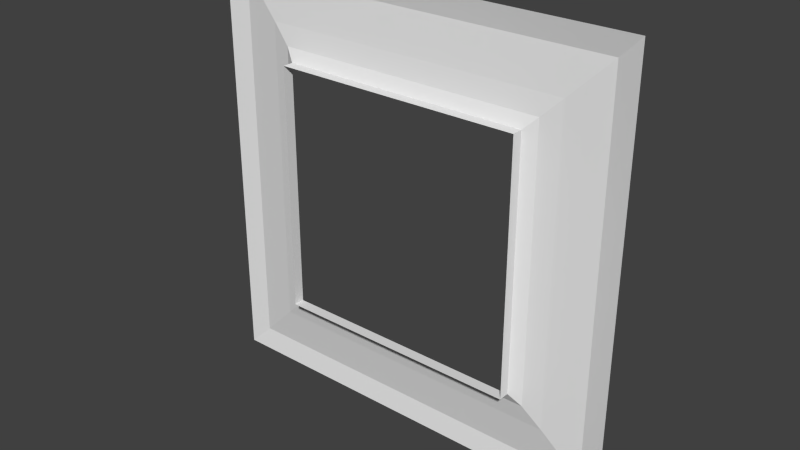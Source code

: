 # Source: Tile00_FloorHole1.blend  (saved by Blender 2.71.0; exported with 4.5.12 LTS)
import bpy
from mathutils import Matrix  # noqa: F401  (used for matrix-valued properties, if any)

bpy.ops.wm.read_factory_settings(use_empty=True)
scene = bpy.context.scene
scene.name = 'Scene'

# ---- collections
col_collection_1 = bpy.data.collections.new('Collection 1'); scene.collection.children.link(col_collection_1)

# ---- world
world_world = bpy.data.worlds.new('World'); scene.world = world_world
world_world.color = (0.05088, 0.05088, 0.05088)
world_world.use_sun_shadow = False
world_world.sun_shadow_jitter_overblur = 0.0
world_world.cycles.sampling_method = 'MANUAL'
world_world.cycles.sample_map_resolution = 256

# ---- meshes
me_plane_277 = bpy.data.meshes.new('Plane.277')
me_plane_277.from_pydata([(1.0, 4.371e-08, 1.0), (1.0, 4.371e-08, -1.0), (-1.0, -4.371e-08, 1.0), (-1.0, -4.371e-08, -1.0), (0.6318, -0.024, -0.6318), (-0.6318, -0.024, -0.6318), (-0.6318, -0.024, 0.6318), (0.6318, -0.024, 0.6318), (0.5784, -0.054, -0.5784), (-0.5784, -0.054, -0.5784), (-0.5784, -0.054, 0.5784), (0.5784, -0.054, 0.5784), (0.72, -0.006, -0.72), (-0.72, -0.006, -0.72), (-0.72, -0.006, 0.72), (0.72, -0.006, 0.72), (0.9, 0.02, -0.9), (-0.9, 0.02, -0.9), (-0.9, 0.02, 0.9), (0.9, 0.02, 0.9), (0.5784, -0.104, -0.5784), (-0.5784, -0.104, -0.5784), (-0.5784, -0.104, 0.5784), (0.5784, -0.104, 0.5784)], [], [(5, 4, 12, 13), (6, 5, 13, 14), (7, 6, 14, 15), (4, 7, 15, 12), (7, 4, 8, 11), (6, 7, 11, 10), (5, 6, 10, 9), (4, 5, 9, 8), (13, 12, 16, 17), (14, 13, 17, 18), (15, 14, 18, 19), (12, 15, 19, 16), (0, 19, 18, 2), (2, 18, 17, 3), (3, 17, 16, 1), (1, 16, 19, 0), (11, 8, 20, 23), (10, 11, 23, 22), (9, 10, 22, 21), (8, 9, 21, 20)])
_uv = me_plane_277.uv_layers.new(name='UVMap')
_uv.uv.foreach_set('vector', [0.04602, 0.454, 0.204, 0.454, 0.215, 0.465, 0.035, 0.465, 0.04602, 0.296, 0.04602, 0.454, 0.035, 0.465, 0.035, 0.285, 0.204, 0.296, 0.04602, 0.296, 0.035, 0.285, 0.215, 0.285, 0.204, 0.454, 0.204, 0.296, 0.215, 0.285, 0.215, 0.465, 0.204, 0.296, 0.204, 0.454, 0.1973, 0.4473, 0.1973, 0.3027, 0.04602, 0.296, 0.204, 0.296, 0.1973, 0.3027, 0.0527, 0.3027, 0.04602, 0.454, 0.04602, 0.296, 0.0527, 0.3027, 0.0527, 0.4473, 0.204, 0.454, 0.04602, 0.454, 0.0527, 0.4473, 0.1973, 0.4473, 0.035, 0.465, 0.215, 0.465, 0.2375, 0.4875, 0.0125, 0.4875, 0.035, 0.285, 0.035, 0.465, 0.0125, 0.4875, 0.0125, 0.2625, 0.215, 0.285, 0.035, 0.285, 0.0125, 0.2625, 0.2375, 0.2625, 0.215, 0.465, 0.215, 0.285, 0.2375, 0.2625, 0.2375, 0.4875, 0.25, 0.25, 0.2375, 0.2625, 0.0125, 0.2625, 0.0, 0.25, 0.0, 0.25, 0.0125, 0.2625, 0.0125, 0.4875, 0.0, 0.5, 0.0, 0.5, 0.0125, 0.4875, 0.2375, 0.4875, 0.25, 0.5, 0.25, 0.5, 0.2375, 0.4875, 0.2375, 0.2625, 0.25, 0.25, 0.1973, 0.3027, 0.1973, 0.4473, 0.1973, 0.4473, 0.1973, 0.3027, 0.0527, 0.3027, 0.1973, 0.3027, 0.1973, 0.3027, 0.0527, 0.3027, 0.0527, 0.4473, 0.0527, 0.3027, 0.0527, 0.3027, 0.0527, 0.4473, 0.1973, 0.4473, 0.0527, 0.4473, 0.0527, 0.4473, 0.1973, 0.4473])
me_plane_277.use_remesh_preserve_volume = False
me_plane_277.use_remesh_preserve_attributes = False
me_plane_277.use_mirror_vertex_groups = False
me_plane_277.update()

# ---- objects
ob_plane_010 = bpy.data.objects.new('Plane.010', me_plane_277)

# ---- transforms, parenting, visibility, modifiers, constraints
ob_plane_010.location = (0.0, 0.0, 0.0)
ob_plane_010.lineart.crease_threshold = 0.0

# ---- collection membership
col_collection_1.objects.link(ob_plane_010)

# ---- scene / render settings (as saved in the file)
scene.frame_start = 1; scene.frame_end = 250; scene.frame_set(1)
scene.render.engine = 'BLENDER_EEVEE_NEXT'
scene.render.resolution_percentage = 50
scene.render.dither_intensity = 0.0
scene.cycles.use_denoising = False
scene.cycles.samples = 10
scene.cycles.sampling_pattern = 'TABULATED_SOBOL'
scene.cycles.light_sampling_threshold = 0.0
scene.cycles.use_adaptive_sampling = False
scene.cycles.use_light_tree = False
scene.cycles.blur_glossy = 0.0
scene.cycles.volume_bounces = 1
scene.cycles.pixel_filter_type = 'GAUSSIAN'
scene.cycles.sample_clamp_indirect = 0.0
scene.view_settings.view_transform = 'Standard'
bpy.context.view_layer.update()

# ---- added for rendering (the .blend has no active camera and no usable light): camera, sun
cam_auto = bpy.data.cameras.new('AutoCamera')
cam_auto.lens = 50.0
cam_auto.sensor_width = 36.0
cam_auto.clip_end = 1000.0
ob_auto_camera = bpy.data.objects.new('AutoCamera', cam_auto)
scene.collection.objects.link(ob_auto_camera)
ob_auto_camera.location = (2.61944, -3.18533, 2.09556)
ob_auto_camera.rotation_euler = (1.09748, -7.21219e-08, 0.694738)
scene.camera = ob_auto_camera
light_auto_sun = bpy.data.lights.new('AutoSun', 'SUN')
light_auto_sun.energy = 3.0
light_auto_sun.angle = 0.0523599
ob_auto_sun = bpy.data.objects.new('AutoSun', light_auto_sun)
scene.collection.objects.link(ob_auto_sun)
ob_auto_sun.rotation_euler = (0.872665, 0.174533, 0.523599)
bpy.context.view_layer.update()

